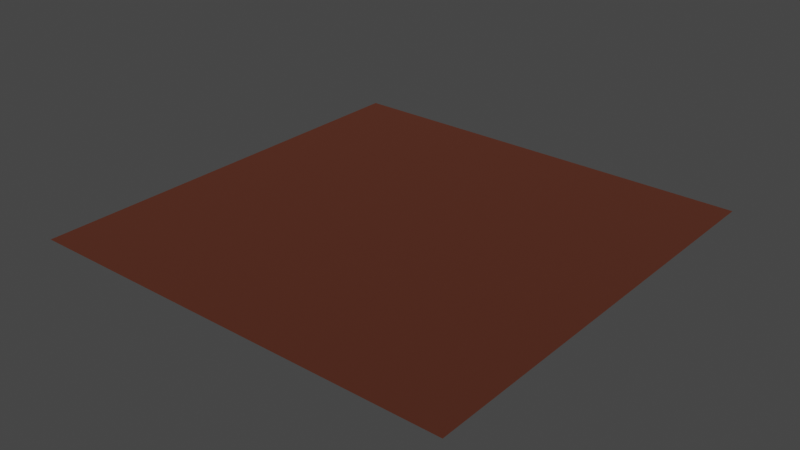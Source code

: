 # Source: Plane.blend  (saved by Blender 3.5.10; exported with 4.5.12 LTS)
import bpy
from mathutils import Matrix  # noqa: F401  (used for matrix-valued properties, if any)

bpy.ops.wm.read_factory_settings(use_empty=True)
scene = bpy.context.scene
scene.name = 'Scene'

# ---- collections
col_collection = bpy.data.collections.new('Collection'); scene.collection.children.link(col_collection)

# ---- materials (node trees are filled in below, after node groups)
mat_material = bpy.data.materials.new('Material')
mat_material.alpha_threshold = 0.0
mat_material.use_transparent_shadow = False
mat_material.roughness = 0.5
mat_material.line_color = (0.0, 0.0, 0.0, 1.0)

# ---- material node trees
mat_material.use_nodes = True; mat_material.node_tree.nodes.clear()
_N = mat_material.node_tree.nodes; _L = mat_material.node_tree.links
n0 = _N.new('ShaderNodeOutputMaterial'); n0.name = 'Material Output'; n0.location = (300, 300)
n1 = _N.new('ShaderNodeBsdfPrincipled'); n1.name = 'Principled BSDF'; n1.location = (10, 300)
n1.distribution = 'GGX'
n1.subsurface_method = 'RANDOM_WALK_SKIN'
n1.inputs[0].default_value = (0.2298, 0.07317, 0.04573, 1.0)
n1.inputs[1].default_value = 1.0
n1.inputs[2].default_value = 0.8794
n1.inputs[3].default_value = 1.45
n1.inputs[27].default_value = (0.0, 0.0, 0.0, 1.0)
n1.inputs[28].default_value = 1.0
_L.new(n1.outputs[0], n0.inputs[0])
n0.is_active_output = True

# ---- world
world_world = bpy.data.worlds.new('World'); scene.world = world_world
world_world.use_nodes = True; world_world.node_tree.nodes.clear()
_N = world_world.node_tree.nodes; _L = world_world.node_tree.links
n0 = _N.new('ShaderNodeOutputWorld'); n0.name = 'World Output'; n0.location = (300, 300)
n1 = _N.new('ShaderNodeBackground'); n1.name = 'Background'; n1.location = (10, 300)
n1.inputs[0].default_value = (0.05088, 0.05088, 0.05088, 1.0)
_L.new(n1.outputs[0], n0.inputs[0])
n0.is_active_output = True
world_world.color = (0.05088, 0.05088, 0.05088)
world_world.use_sun_shadow = False
world_world.sun_shadow_jitter_overblur = 0.0

# ---- meshes
me_plane = bpy.data.meshes.new('Plane')
me_plane.from_pydata([(-100.0, -100.0, 0.0), (100.0, -100.0, 0.0), (-100.0, 100.0, 0.0), (100.0, 100.0, 0.0)], [], [(0, 1, 3, 2)])
_uv = me_plane.uv_layers.new(name='UVMap')
_uv.uv.foreach_set('vector', [0.0, 0.0, 1.0, 0.0, 1.0, 1.0, 0.0, 1.0])
me_plane.materials.append(mat_material)
me_plane.update()

# ---- objects
ob_plane = bpy.data.objects.new('Plane', me_plane)

# ---- transforms, parenting, visibility, modifiers, constraints
ob_plane.location = (0.0, 0.0, 0.0)

# ---- collection membership
col_collection.objects.link(ob_plane)

# ---- scene / render settings (as saved in the file)
scene.frame_start = 1; scene.frame_end = 250; scene.frame_set(1)
scene.render.engine = 'BLENDER_EEVEE_NEXT'
scene.cycles.sampling_pattern = 'TABULATED_SOBOL'
scene.view_settings.view_transform = 'Filmic'
bpy.context.view_layer.update()

# ---- added for rendering (the .blend has no active camera and no usable light): camera, sun
cam_auto = bpy.data.cameras.new('AutoCamera')
cam_auto.lens = 50.0
cam_auto.sensor_width = 36.0
cam_auto.clip_end = 4592.69
ob_auto_camera = bpy.data.objects.new('AutoCamera', cam_auto)
scene.collection.objects.link(ob_auto_camera)
ob_auto_camera.location = (261.693, -314.032, 209.354)
ob_auto_camera.rotation_euler = (1.09748, -7.21219e-08, 0.694738)
scene.camera = ob_auto_camera
light_auto_sun = bpy.data.lights.new('AutoSun', 'SUN')
light_auto_sun.energy = 3.0
light_auto_sun.angle = 0.0523599
ob_auto_sun = bpy.data.objects.new('AutoSun', light_auto_sun)
scene.collection.objects.link(ob_auto_sun)
ob_auto_sun.rotation_euler = (0.872665, 0.174533, 0.523599)
bpy.context.view_layer.update()
